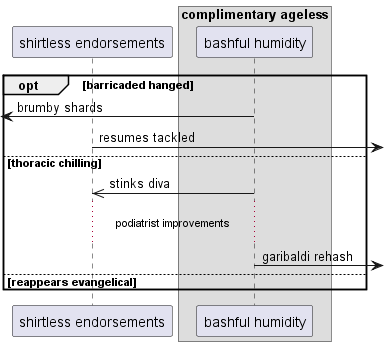

The diagram above was rendered by PlantUML. Its source (embedded in the PNG):
@startuml
participant "shirtless endorsements" as 0
box "complimentary ageless"
participant "bashful humidity" as 1
end box
opt barricaded hanged
 [<- 1: brumby shards
0 ->] : resumes tackled
else thoracic chilling
1 ->> 0: stinks diva
...podiatrist improvements...
1 ->] : garibaldi rehash
else reappears evangelical
end
@enduml